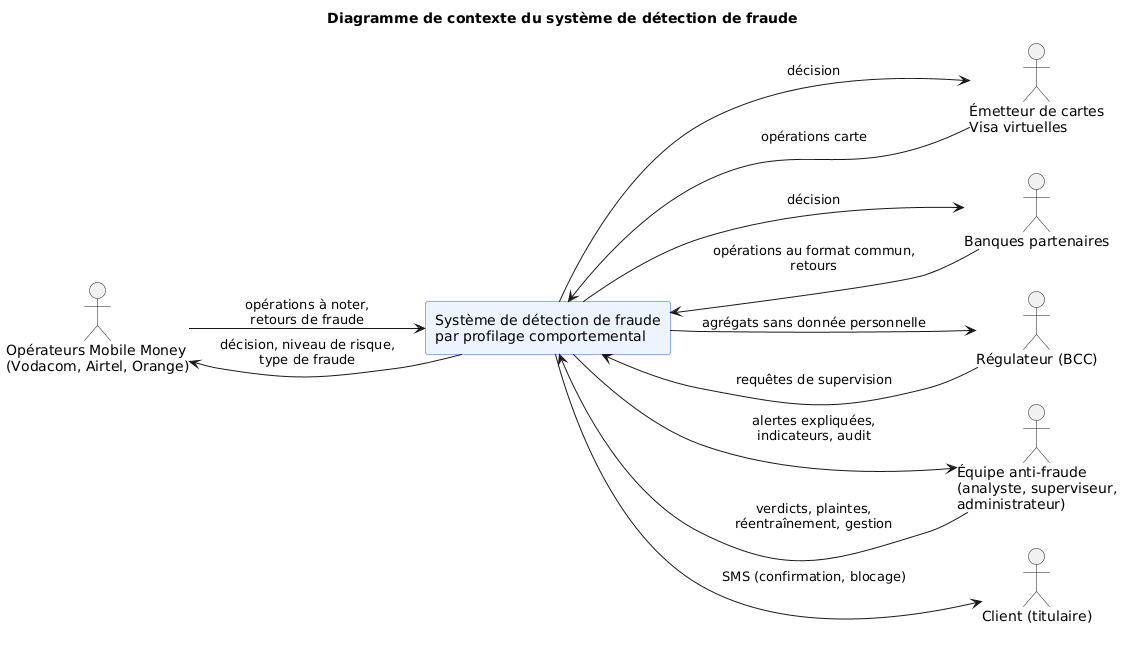

The diagram above was rendered by PlantUML. Its source (embedded in the PNG):
@startuml diagramme_contexte
' Diagramme de contexte : le système et ses interlocuteurs externes
skinparam shadowing false
skinparam defaultFontName Arial
skinparam rectangle {
  BackgroundColor #EEF4FF
  BorderColor #2563EB
}
left to right direction
title Diagramme de contexte du système de détection de fraude

actor "Opérateurs Mobile Money\n(Vodacom, Airtel, Orange)" as OP
actor "Émetteur de cartes\nVisa virtuelles" as VISA
actor "Banques partenaires" as BQ
actor "Régulateur (BCC)" as BCC
actor "Client (titulaire)" as CLI
actor "Équipe anti-fraude\n(analyste, superviseur,\nadministrateur)" as EQ

rectangle "Système de détection de fraude\npar profilage comportemental" as SYS

OP --> SYS : opérations à noter,\nretours de fraude
SYS --> OP : décision, niveau de risque,\ntype de fraude
VISA --> SYS : opérations carte
SYS --> VISA : décision
BQ --> SYS : opérations au format commun,\nretours
SYS --> BQ : décision
BCC --> SYS : requêtes de supervision
SYS --> BCC : agrégats sans donnée personnelle
SYS --> CLI : SMS (confirmation, blocage)
EQ --> SYS : verdicts, plaintes,\nréentraînement, gestion
SYS --> EQ : alertes expliquées,\nindicateurs, audit
@enduml